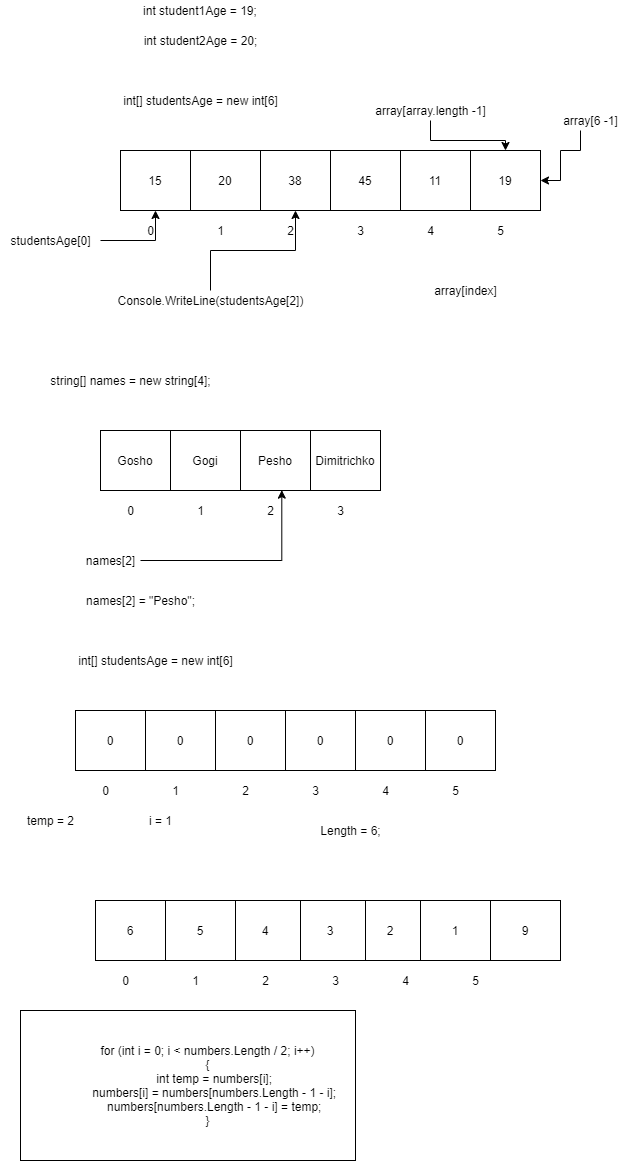

The diagram above was exported from draw.io. Its source (the exported page's mxGraphModel, read from the mxfile embedded in the PNG):
<mxGraphModel dx="782" dy="449" grid="1" gridSize="10" guides="1" tooltips="1" connect="1" arrows="1" fold="1" page="1" pageScale="1" pageWidth="850" pageHeight="1100" math="0" shadow="0">
  <root>
    <mxCell id="0" />
    <mxCell id="1" parent="0" />
    <mxCell id="3D3gmkUdCTJL33mPWH0D-2" value="int student1Age = 19;" style="text;html=1;strokeColor=none;fillColor=none;align=center;verticalAlign=middle;whiteSpace=wrap;rounded=0;" vertex="1" parent="1">
      <mxGeometry x="130" y="50" width="140" height="20" as="geometry" />
    </mxCell>
    <mxCell id="3D3gmkUdCTJL33mPWH0D-3" value="int student2Age = 20;" style="text;html=1;align=center;verticalAlign=middle;resizable=0;points=[];autosize=1;strokeColor=none;" vertex="1" parent="1">
      <mxGeometry x="135" y="80" width="130" height="20" as="geometry" />
    </mxCell>
    <mxCell id="3D3gmkUdCTJL33mPWH0D-4" value="15" style="rounded=0;whiteSpace=wrap;html=1;" vertex="1" parent="1">
      <mxGeometry x="120" y="200" width="70" height="60" as="geometry" />
    </mxCell>
    <mxCell id="3D3gmkUdCTJL33mPWH0D-5" value="20" style="rounded=0;whiteSpace=wrap;html=1;" vertex="1" parent="1">
      <mxGeometry x="190" y="200" width="70" height="60" as="geometry" />
    </mxCell>
    <mxCell id="3D3gmkUdCTJL33mPWH0D-6" value="0" style="text;html=1;align=center;verticalAlign=middle;resizable=0;points=[];autosize=1;strokeColor=none;" vertex="1" parent="1">
      <mxGeometry x="140" y="270" width="20" height="20" as="geometry" />
    </mxCell>
    <mxCell id="3D3gmkUdCTJL33mPWH0D-7" value="1" style="text;html=1;align=center;verticalAlign=middle;resizable=0;points=[];autosize=1;strokeColor=none;" vertex="1" parent="1">
      <mxGeometry x="210" y="270" width="20" height="20" as="geometry" />
    </mxCell>
    <mxCell id="3D3gmkUdCTJL33mPWH0D-12" value="38" style="rounded=0;whiteSpace=wrap;html=1;" vertex="1" parent="1">
      <mxGeometry x="260" y="200" width="70" height="60" as="geometry" />
    </mxCell>
    <mxCell id="3D3gmkUdCTJL33mPWH0D-13" value="45" style="rounded=0;whiteSpace=wrap;html=1;" vertex="1" parent="1">
      <mxGeometry x="330" y="200" width="70" height="60" as="geometry" />
    </mxCell>
    <mxCell id="3D3gmkUdCTJL33mPWH0D-14" value="2" style="text;html=1;align=center;verticalAlign=middle;resizable=0;points=[];autosize=1;strokeColor=none;" vertex="1" parent="1">
      <mxGeometry x="280" y="270" width="20" height="20" as="geometry" />
    </mxCell>
    <mxCell id="3D3gmkUdCTJL33mPWH0D-15" value="3" style="text;html=1;align=center;verticalAlign=middle;resizable=0;points=[];autosize=1;strokeColor=none;" vertex="1" parent="1">
      <mxGeometry x="350" y="270" width="20" height="20" as="geometry" />
    </mxCell>
    <mxCell id="3D3gmkUdCTJL33mPWH0D-16" value="11" style="rounded=0;whiteSpace=wrap;html=1;" vertex="1" parent="1">
      <mxGeometry x="400" y="200" width="70" height="60" as="geometry" />
    </mxCell>
    <mxCell id="3D3gmkUdCTJL33mPWH0D-17" value="19" style="rounded=0;whiteSpace=wrap;html=1;" vertex="1" parent="1">
      <mxGeometry x="470" y="200" width="70" height="60" as="geometry" />
    </mxCell>
    <mxCell id="3D3gmkUdCTJL33mPWH0D-18" value="4" style="text;html=1;align=center;verticalAlign=middle;resizable=0;points=[];autosize=1;strokeColor=none;" vertex="1" parent="1">
      <mxGeometry x="420" y="270" width="20" height="20" as="geometry" />
    </mxCell>
    <mxCell id="3D3gmkUdCTJL33mPWH0D-19" value="5" style="text;html=1;align=center;verticalAlign=middle;resizable=0;points=[];autosize=1;strokeColor=none;" vertex="1" parent="1">
      <mxGeometry x="490" y="270" width="20" height="20" as="geometry" />
    </mxCell>
    <mxCell id="3D3gmkUdCTJL33mPWH0D-20" value="int[] studentsAge = new int[6]" style="text;html=1;align=center;verticalAlign=middle;resizable=0;points=[];autosize=1;strokeColor=none;" vertex="1" parent="1">
      <mxGeometry x="115" y="140" width="170" height="20" as="geometry" />
    </mxCell>
    <mxCell id="3D3gmkUdCTJL33mPWH0D-22" style="edgeStyle=orthogonalEdgeStyle;rounded=0;orthogonalLoop=1;jettySize=auto;html=1;entryX=0.5;entryY=1;entryDx=0;entryDy=0;" edge="1" parent="1" source="3D3gmkUdCTJL33mPWH0D-21" target="3D3gmkUdCTJL33mPWH0D-12">
      <mxGeometry relative="1" as="geometry" />
    </mxCell>
    <mxCell id="3D3gmkUdCTJL33mPWH0D-21" value="Console.WriteLine(studentsAge[2])" style="text;html=1;align=center;verticalAlign=middle;resizable=0;points=[];autosize=1;strokeColor=none;" vertex="1" parent="1">
      <mxGeometry x="110" y="340" width="200" height="20" as="geometry" />
    </mxCell>
    <mxCell id="3D3gmkUdCTJL33mPWH0D-24" style="edgeStyle=orthogonalEdgeStyle;rounded=0;orthogonalLoop=1;jettySize=auto;html=1;" edge="1" parent="1" source="3D3gmkUdCTJL33mPWH0D-23" target="3D3gmkUdCTJL33mPWH0D-4">
      <mxGeometry relative="1" as="geometry" />
    </mxCell>
    <mxCell id="3D3gmkUdCTJL33mPWH0D-23" value="studentsAge[0]" style="text;html=1;align=center;verticalAlign=middle;resizable=0;points=[];autosize=1;strokeColor=none;" vertex="1" parent="1">
      <mxGeometry y="280" width="100" height="20" as="geometry" />
    </mxCell>
    <mxCell id="3D3gmkUdCTJL33mPWH0D-25" value="array[index]" style="text;html=1;align=center;verticalAlign=middle;resizable=0;points=[];autosize=1;strokeColor=none;" vertex="1" parent="1">
      <mxGeometry x="425" y="330" width="80" height="20" as="geometry" />
    </mxCell>
    <mxCell id="3D3gmkUdCTJL33mPWH0D-26" value="string[] names = new string[4];" style="text;html=1;align=center;verticalAlign=middle;resizable=0;points=[];autosize=1;strokeColor=none;" vertex="1" parent="1">
      <mxGeometry x="40" y="420" width="180" height="20" as="geometry" />
    </mxCell>
    <mxCell id="3D3gmkUdCTJL33mPWH0D-28" value="Gosho" style="rounded=0;whiteSpace=wrap;html=1;" vertex="1" parent="1">
      <mxGeometry x="100" y="480" width="70" height="60" as="geometry" />
    </mxCell>
    <mxCell id="3D3gmkUdCTJL33mPWH0D-29" value="Gogi" style="rounded=0;whiteSpace=wrap;html=1;" vertex="1" parent="1">
      <mxGeometry x="170" y="480" width="70" height="60" as="geometry" />
    </mxCell>
    <mxCell id="3D3gmkUdCTJL33mPWH0D-30" value="0" style="text;html=1;align=center;verticalAlign=middle;resizable=0;points=[];autosize=1;strokeColor=none;" vertex="1" parent="1">
      <mxGeometry x="120" y="550" width="20" height="20" as="geometry" />
    </mxCell>
    <mxCell id="3D3gmkUdCTJL33mPWH0D-31" value="1" style="text;html=1;align=center;verticalAlign=middle;resizable=0;points=[];autosize=1;strokeColor=none;" vertex="1" parent="1">
      <mxGeometry x="190" y="550" width="20" height="20" as="geometry" />
    </mxCell>
    <mxCell id="3D3gmkUdCTJL33mPWH0D-32" value="Pesho" style="rounded=0;whiteSpace=wrap;html=1;" vertex="1" parent="1">
      <mxGeometry x="240" y="480" width="70" height="60" as="geometry" />
    </mxCell>
    <mxCell id="3D3gmkUdCTJL33mPWH0D-33" value="2" style="text;html=1;align=center;verticalAlign=middle;resizable=0;points=[];autosize=1;strokeColor=none;" vertex="1" parent="1">
      <mxGeometry x="260" y="550" width="20" height="20" as="geometry" />
    </mxCell>
    <mxCell id="3D3gmkUdCTJL33mPWH0D-34" value="3" style="text;html=1;align=center;verticalAlign=middle;resizable=0;points=[];autosize=1;strokeColor=none;" vertex="1" parent="1">
      <mxGeometry x="330" y="550" width="20" height="20" as="geometry" />
    </mxCell>
    <mxCell id="3D3gmkUdCTJL33mPWH0D-36" value="Dimitrichko" style="rounded=0;whiteSpace=wrap;html=1;" vertex="1" parent="1">
      <mxGeometry x="310" y="480" width="70" height="60" as="geometry" />
    </mxCell>
    <mxCell id="3D3gmkUdCTJL33mPWH0D-38" style="edgeStyle=orthogonalEdgeStyle;rounded=0;orthogonalLoop=1;jettySize=auto;html=1;entryX=0.59;entryY=0.994;entryDx=0;entryDy=0;entryPerimeter=0;" edge="1" parent="1" source="3D3gmkUdCTJL33mPWH0D-37" target="3D3gmkUdCTJL33mPWH0D-32">
      <mxGeometry relative="1" as="geometry" />
    </mxCell>
    <mxCell id="3D3gmkUdCTJL33mPWH0D-37" value="names[2]" style="text;html=1;align=center;verticalAlign=middle;resizable=0;points=[];autosize=1;strokeColor=none;" vertex="1" parent="1">
      <mxGeometry x="80" y="600" width="60" height="20" as="geometry" />
    </mxCell>
    <mxCell id="3D3gmkUdCTJL33mPWH0D-39" value="names[2] = &quot;Pesho&quot;;" style="text;html=1;align=center;verticalAlign=middle;resizable=0;points=[];autosize=1;strokeColor=none;" vertex="1" parent="1">
      <mxGeometry x="80" y="640" width="120" height="20" as="geometry" />
    </mxCell>
    <mxCell id="3D3gmkUdCTJL33mPWH0D-40" value="0" style="rounded=0;whiteSpace=wrap;html=1;" vertex="1" parent="1">
      <mxGeometry x="75" y="760" width="70" height="60" as="geometry" />
    </mxCell>
    <mxCell id="3D3gmkUdCTJL33mPWH0D-41" value="0" style="rounded=0;whiteSpace=wrap;html=1;" vertex="1" parent="1">
      <mxGeometry x="145" y="760" width="70" height="60" as="geometry" />
    </mxCell>
    <mxCell id="3D3gmkUdCTJL33mPWH0D-42" value="0" style="text;html=1;align=center;verticalAlign=middle;resizable=0;points=[];autosize=1;strokeColor=none;" vertex="1" parent="1">
      <mxGeometry x="95" y="830" width="20" height="20" as="geometry" />
    </mxCell>
    <mxCell id="3D3gmkUdCTJL33mPWH0D-43" value="1" style="text;html=1;align=center;verticalAlign=middle;resizable=0;points=[];autosize=1;strokeColor=none;" vertex="1" parent="1">
      <mxGeometry x="165" y="830" width="20" height="20" as="geometry" />
    </mxCell>
    <mxCell id="3D3gmkUdCTJL33mPWH0D-44" value="0" style="rounded=0;whiteSpace=wrap;html=1;" vertex="1" parent="1">
      <mxGeometry x="215" y="760" width="70" height="60" as="geometry" />
    </mxCell>
    <mxCell id="3D3gmkUdCTJL33mPWH0D-45" value="0" style="rounded=0;whiteSpace=wrap;html=1;" vertex="1" parent="1">
      <mxGeometry x="285" y="760" width="70" height="60" as="geometry" />
    </mxCell>
    <mxCell id="3D3gmkUdCTJL33mPWH0D-46" value="2" style="text;html=1;align=center;verticalAlign=middle;resizable=0;points=[];autosize=1;strokeColor=none;" vertex="1" parent="1">
      <mxGeometry x="235" y="830" width="20" height="20" as="geometry" />
    </mxCell>
    <mxCell id="3D3gmkUdCTJL33mPWH0D-47" value="3" style="text;html=1;align=center;verticalAlign=middle;resizable=0;points=[];autosize=1;strokeColor=none;" vertex="1" parent="1">
      <mxGeometry x="305" y="830" width="20" height="20" as="geometry" />
    </mxCell>
    <mxCell id="3D3gmkUdCTJL33mPWH0D-48" value="0" style="rounded=0;whiteSpace=wrap;html=1;" vertex="1" parent="1">
      <mxGeometry x="355" y="760" width="70" height="60" as="geometry" />
    </mxCell>
    <mxCell id="3D3gmkUdCTJL33mPWH0D-49" value="0" style="rounded=0;whiteSpace=wrap;html=1;" vertex="1" parent="1">
      <mxGeometry x="425" y="760" width="70" height="60" as="geometry" />
    </mxCell>
    <mxCell id="3D3gmkUdCTJL33mPWH0D-50" value="4" style="text;html=1;align=center;verticalAlign=middle;resizable=0;points=[];autosize=1;strokeColor=none;" vertex="1" parent="1">
      <mxGeometry x="375" y="830" width="20" height="20" as="geometry" />
    </mxCell>
    <mxCell id="3D3gmkUdCTJL33mPWH0D-51" value="5" style="text;html=1;align=center;verticalAlign=middle;resizable=0;points=[];autosize=1;strokeColor=none;" vertex="1" parent="1">
      <mxGeometry x="445" y="830" width="20" height="20" as="geometry" />
    </mxCell>
    <mxCell id="3D3gmkUdCTJL33mPWH0D-52" value="int[] studentsAge = new int[6]" style="text;html=1;align=center;verticalAlign=middle;resizable=0;points=[];autosize=1;strokeColor=none;" vertex="1" parent="1">
      <mxGeometry x="70" y="700" width="170" height="20" as="geometry" />
    </mxCell>
    <mxCell id="3D3gmkUdCTJL33mPWH0D-57" style="edgeStyle=orthogonalEdgeStyle;rounded=0;orthogonalLoop=1;jettySize=auto;html=1;entryX=0.5;entryY=0;entryDx=0;entryDy=0;" edge="1" parent="1" source="3D3gmkUdCTJL33mPWH0D-54" target="3D3gmkUdCTJL33mPWH0D-17">
      <mxGeometry relative="1" as="geometry" />
    </mxCell>
    <mxCell id="3D3gmkUdCTJL33mPWH0D-54" value="array[array.length -1]" style="text;html=1;align=center;verticalAlign=middle;resizable=0;points=[];autosize=1;strokeColor=none;" vertex="1" parent="1">
      <mxGeometry x="365" y="150" width="130" height="20" as="geometry" />
    </mxCell>
    <mxCell id="3D3gmkUdCTJL33mPWH0D-56" style="edgeStyle=orthogonalEdgeStyle;rounded=0;orthogonalLoop=1;jettySize=auto;html=1;entryX=1;entryY=0.5;entryDx=0;entryDy=0;" edge="1" parent="1" source="3D3gmkUdCTJL33mPWH0D-55" target="3D3gmkUdCTJL33mPWH0D-17">
      <mxGeometry relative="1" as="geometry">
        <Array as="points">
          <mxPoint x="580" y="200" />
          <mxPoint x="560" y="200" />
          <mxPoint x="560" y="230" />
        </Array>
      </mxGeometry>
    </mxCell>
    <mxCell id="3D3gmkUdCTJL33mPWH0D-55" value="array[6 -1]" style="text;html=1;align=center;verticalAlign=middle;resizable=0;points=[];autosize=1;strokeColor=none;" vertex="1" parent="1">
      <mxGeometry x="555" y="160" width="70" height="20" as="geometry" />
    </mxCell>
    <mxCell id="3D3gmkUdCTJL33mPWH0D-58" value="6" style="rounded=0;whiteSpace=wrap;html=1;" vertex="1" parent="1">
      <mxGeometry x="95" y="950" width="70" height="60" as="geometry" />
    </mxCell>
    <mxCell id="3D3gmkUdCTJL33mPWH0D-59" value="2" style="rounded=0;whiteSpace=wrap;html=1;" vertex="1" parent="1">
      <mxGeometry x="355" y="950" width="70" height="60" as="geometry" />
    </mxCell>
    <mxCell id="3D3gmkUdCTJL33mPWH0D-60" value="0" style="text;html=1;align=center;verticalAlign=middle;resizable=0;points=[];autosize=1;strokeColor=none;" vertex="1" parent="1">
      <mxGeometry x="115" y="1020" width="20" height="20" as="geometry" />
    </mxCell>
    <mxCell id="3D3gmkUdCTJL33mPWH0D-61" value="1" style="text;html=1;align=center;verticalAlign=middle;resizable=0;points=[];autosize=1;strokeColor=none;" vertex="1" parent="1">
      <mxGeometry x="185" y="1020" width="20" height="20" as="geometry" />
    </mxCell>
    <mxCell id="3D3gmkUdCTJL33mPWH0D-62" value="3" style="rounded=0;whiteSpace=wrap;html=1;" vertex="1" parent="1">
      <mxGeometry x="295" y="950" width="70" height="60" as="geometry" />
    </mxCell>
    <mxCell id="3D3gmkUdCTJL33mPWH0D-63" value="4" style="rounded=0;whiteSpace=wrap;html=1;" vertex="1" parent="1">
      <mxGeometry x="230" y="950" width="70" height="60" as="geometry" />
    </mxCell>
    <mxCell id="3D3gmkUdCTJL33mPWH0D-64" value="2" style="text;html=1;align=center;verticalAlign=middle;resizable=0;points=[];autosize=1;strokeColor=none;" vertex="1" parent="1">
      <mxGeometry x="255" y="1020" width="20" height="20" as="geometry" />
    </mxCell>
    <mxCell id="3D3gmkUdCTJL33mPWH0D-65" value="3" style="text;html=1;align=center;verticalAlign=middle;resizable=0;points=[];autosize=1;strokeColor=none;" vertex="1" parent="1">
      <mxGeometry x="325" y="1020" width="20" height="20" as="geometry" />
    </mxCell>
    <mxCell id="3D3gmkUdCTJL33mPWH0D-66" value="5" style="rounded=0;whiteSpace=wrap;html=1;" vertex="1" parent="1">
      <mxGeometry x="165" y="950" width="70" height="60" as="geometry" />
    </mxCell>
    <mxCell id="3D3gmkUdCTJL33mPWH0D-67" value="1" style="rounded=0;whiteSpace=wrap;html=1;" vertex="1" parent="1">
      <mxGeometry x="420" y="950" width="70" height="60" as="geometry" />
    </mxCell>
    <mxCell id="3D3gmkUdCTJL33mPWH0D-68" value="4" style="text;html=1;align=center;verticalAlign=middle;resizable=0;points=[];autosize=1;strokeColor=none;" vertex="1" parent="1">
      <mxGeometry x="395" y="1020" width="20" height="20" as="geometry" />
    </mxCell>
    <mxCell id="3D3gmkUdCTJL33mPWH0D-69" value="5" style="text;html=1;align=center;verticalAlign=middle;resizable=0;points=[];autosize=1;strokeColor=none;" vertex="1" parent="1">
      <mxGeometry x="465" y="1020" width="20" height="20" as="geometry" />
    </mxCell>
    <mxCell id="3D3gmkUdCTJL33mPWH0D-70" value="Length = 6;" style="text;html=1;align=center;verticalAlign=middle;resizable=0;points=[];autosize=1;strokeColor=none;" vertex="1" parent="1">
      <mxGeometry x="310" y="870" width="80" height="20" as="geometry" />
    </mxCell>
    <mxCell id="3D3gmkUdCTJL33mPWH0D-72" value="&lt;div&gt;&amp;nbsp; &amp;nbsp; &amp;nbsp; &amp;nbsp; &amp;nbsp; &amp;nbsp; for (int i = 0; i &amp;lt; numbers.Length / 2; i++)&lt;/div&gt;&lt;div&gt;&amp;nbsp; &amp;nbsp; &amp;nbsp; &amp;nbsp; &amp;nbsp; &amp;nbsp; {&lt;/div&gt;&lt;div&gt;&amp;nbsp; &amp;nbsp; &amp;nbsp; &amp;nbsp; &amp;nbsp; &amp;nbsp; &amp;nbsp; &amp;nbsp; int temp = numbers[i];&lt;/div&gt;&lt;div&gt;&amp;nbsp; &amp;nbsp; &amp;nbsp; &amp;nbsp; &amp;nbsp; &amp;nbsp; &amp;nbsp; &amp;nbsp; numbers[i] = numbers[numbers.Length - 1 - i];&lt;/div&gt;&lt;div&gt;&amp;nbsp; &amp;nbsp; &amp;nbsp; &amp;nbsp; &amp;nbsp; &amp;nbsp; &amp;nbsp; &amp;nbsp; numbers[numbers.Length - 1 - i] = temp;&lt;/div&gt;&lt;div&gt;&amp;nbsp; &amp;nbsp; &amp;nbsp; &amp;nbsp; &amp;nbsp; &amp;nbsp; }&lt;/div&gt;" style="rounded=0;whiteSpace=wrap;html=1;" vertex="1" parent="1">
      <mxGeometry x="20" y="1060" width="335" height="150" as="geometry" />
    </mxCell>
    <mxCell id="3D3gmkUdCTJL33mPWH0D-73" value="temp = 2" style="text;html=1;align=center;verticalAlign=middle;resizable=0;points=[];autosize=1;strokeColor=none;" vertex="1" parent="1">
      <mxGeometry x="20" y="860" width="60" height="20" as="geometry" />
    </mxCell>
    <mxCell id="3D3gmkUdCTJL33mPWH0D-74" value="i = 1" style="text;html=1;align=center;verticalAlign=middle;resizable=0;points=[];autosize=1;strokeColor=none;" vertex="1" parent="1">
      <mxGeometry x="140" y="860" width="40" height="20" as="geometry" />
    </mxCell>
    <mxCell id="3D3gmkUdCTJL33mPWH0D-75" value="9" style="rounded=0;whiteSpace=wrap;html=1;" vertex="1" parent="1">
      <mxGeometry x="490" y="950" width="70" height="60" as="geometry" />
    </mxCell>
  </root>
</mxGraphModel>